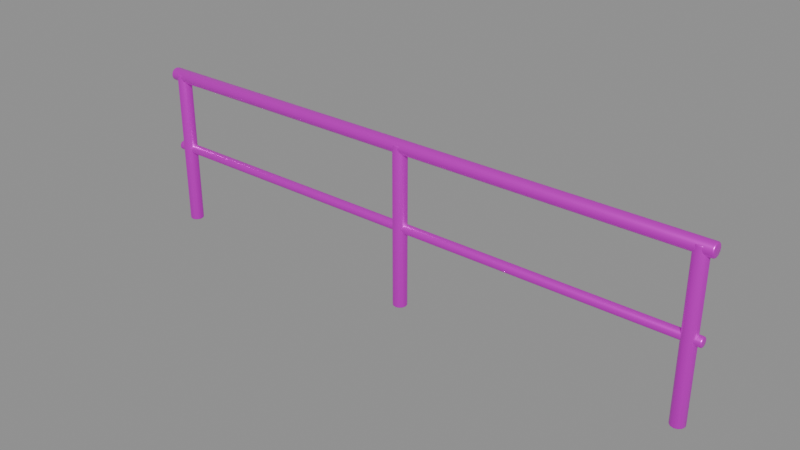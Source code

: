 # Source: railing_segment.blend  (saved by Blender 5.2.45; exported with 4.5.12 LTS)
import bpy
from mathutils import Matrix  # noqa: F401  (used for matrix-valued properties, if any)

bpy.ops.wm.read_factory_settings(use_empty=True)
scene = bpy.context.scene
scene.name = '圆管金属防护栏杆'

# ---- collections
col_sea_scene_orf_railing_segment = bpy.data.collections.new('SEA-SCENE-ORF-RAILING-SEGMENT'); scene.collection.children.link(col_sea_scene_orf_railing_segment)

# ---- images (referenced by path relative to the original .blend; pixels are not part of the script)
import os
ASSET_DIR = os.environ.get("B2B_ASSET_DIR", "")  # directory of the original .blend (textures are referenced by path, not embedded)
HERE = os.path.dirname(os.path.abspath(__file__))  # packed textures are extracted next to this script under _unpacked/

def load_image(name, relpath, width, height, colorspace="sRGB"):
    """Load a texture the original file referenced (path relative to the .blend, or extracted next to this script)."""
    p = next((c for c in (os.path.join(HERE, relpath), os.path.join(ASSET_DIR, relpath)) if relpath and os.path.exists(c)), "")
    if p:
        img = bpy.data.images.load(p, check_existing=True)
        img.name = name
    else:  # same state as the original file: an image datablock whose file is absent (Cycles renders it pink)
        img = bpy.data.images.new(name, width, height)
        img.source = "FILE"
        img.filepath = "//" + (relpath or name)
    img.colorspace_settings.name = colorspace
    return img
img_sea_cabin_timber_8x8_512_png = load_image('sea_cabin_timber_8x8_512.png', 'sea_cabin_timber_8x8_512.png', 1024, 1024, 'sRGB')

# ---- materials (node trees are filled in below, after node groups)
mat_sea_metal = bpy.data.materials.new('SEA_Metal')
mat_sea_metal.use_backface_culling_lightprobe_volume = False

# ---- material node trees
mat_sea_metal.use_nodes = True; mat_sea_metal.node_tree.nodes.clear()
_N = mat_sea_metal.node_tree.nodes; _L = mat_sea_metal.node_tree.links
n0 = _N.new('ShaderNodeOutputMaterial'); n0.name = '材质输出'; n0.location = (0, 0)
n1 = _N.new('ShaderNodeBsdfPrincipled'); n1.name = '原理化 BSDF'; n1.location = (0, 0)
n1.inputs[1].default_value = 0.68
n1.inputs[2].default_value = 0.34
n2 = _N.new('ShaderNodeUVMap'); n2.name = 'UV 贴图'; n2.location = (0, 0)
n2.uv_map = 'PaletteUV'
n3 = _N.new('ShaderNodeTexImage'); n3.name = '图像纹理'; n3.location = (0, 0)
n3.image = img_sea_cabin_timber_8x8_512_png
n3.interpolation = 'Closest'
_L.new(n2.outputs[0], n3.inputs[0])
_L.new(n3.outputs[0], n1.inputs[0])
_L.new(n1.outputs[0], n0.inputs[0])
n0.is_active_output = True

# ---- meshes
me_x = bpy.data.meshes.new('柱体')
me_x.from_pydata([(0.0, 0.045, -2.0), (0.0, 0.045, 2.0), (0.0225, 0.03897, -2.0), (0.0225, 0.03897, 2.0), (0.03897, 0.0225, -2.0), (0.03897, 0.0225, 2.0), (0.045, 0.0, -2.0), (0.045, 0.0, 2.0), (0.03897, -0.0225, -2.0), (0.03897, -0.0225, 2.0), (0.0225, -0.03897, -2.0), (0.0225, -0.03897, 2.0), (0.0, -0.045, -2.0), (0.0, -0.045, 2.0), (-0.0225, -0.03897, -2.0), (-0.0225, -0.03897, 2.0), (-0.03897, -0.0225, -2.0), (-0.03897, -0.0225, 2.0), (-0.045, 0.0, -2.0), (-0.045, 0.0, 2.0), (-0.03897, 0.0225, -2.0), (-0.03897, 0.0225, 2.0), (-0.0225, 0.03897, -2.0), (-0.0225, 0.03897, 2.0)], [], [(0, 1, 3, 2), (2, 3, 5, 4), (4, 5, 7, 6), (6, 7, 9, 8), (8, 9, 11, 10), (10, 11, 13, 12), (12, 13, 15, 14), (14, 15, 17, 16), (16, 17, 19, 18), (18, 19, 21, 20), (3, 1, 23, 21, 19, 17, 15, 13, 11, 9, 7, 5), (20, 21, 23, 22), (22, 23, 1, 0), (0, 2, 4, 6, 8, 10, 12, 14, 16, 18, 20, 22)])
me_x.polygons.foreach_set('use_smooth', [True] * 14)
_uv = me_x.uv_layers.new(name='PaletteUV')
_uv.uv.foreach_set('vector', [0.535, 0.035, 0.59, 0.035, 0.59, 0.09, 0.535, 0.09, 0.535, 0.035, 0.59, 0.035, 0.59, 0.09, 0.535, 0.09, 0.535, 0.035, 0.59, 0.035, 0.59, 0.09, 0.535, 0.09, 0.535, 0.035, 0.59, 0.035, 0.59, 0.09, 0.535, 0.09, 0.535, 0.035, 0.59, 0.035, 0.59, 0.09, 0.535, 0.09, 0.535, 0.035, 0.59, 0.035, 0.59, 0.09, 0.535, 0.09, 0.535, 0.035, 0.59, 0.035, 0.59, 0.09, 0.535, 0.09, 0.535, 0.035, 0.59, 0.035, 0.59, 0.09, 0.535, 0.09, 0.535, 0.035, 0.59, 0.035, 0.59, 0.09, 0.535, 0.09, 0.535, 0.035, 0.59, 0.035, 0.59, 0.09, 0.535, 0.09, 0.535, 0.035, 0.59, 0.035, 0.59, 0.09, 0.535, 0.09, 0.535, 0.035, 0.59, 0.035, 0.59, 0.09, 0.535, 0.09, 0.535, 0.035, 0.59, 0.035, 0.59, 0.09, 0.535, 0.09, 0.535, 0.035, 0.59, 0.035, 0.59, 0.09, 0.535, 0.09, 0.535, 0.035, 0.59, 0.035, 0.59, 0.09, 0.535, 0.09, 0.535, 0.035, 0.59, 0.035, 0.59, 0.09, 0.535, 0.09, 0.535, 0.035, 0.59, 0.035, 0.59, 0.09, 0.535, 0.09, 0.535, 0.035, 0.59, 0.035, 0.59, 0.09, 0.535, 0.09])
me_x.materials.append(mat_sea_metal)
me_x.update()
me_001 = bpy.data.meshes.new('柱体.001')
me_001.from_pydata([(0.0, 0.032, -2.0), (0.0, 0.032, 2.0), (0.016, 0.02771, -2.0), (0.016, 0.02771, 2.0), (0.02771, 0.016, -2.0), (0.02771, 0.016, 2.0), (0.032, 0.0, -2.0), (0.032, 0.0, 2.0), (0.02771, -0.016, -2.0), (0.02771, -0.016, 2.0), (0.016, -0.02771, -2.0), (0.016, -0.02771, 2.0), (0.0, -0.032, -2.0), (0.0, -0.032, 2.0), (-0.016, -0.02771, -2.0), (-0.016, -0.02771, 2.0), (-0.02771, -0.016, -2.0), (-0.02771, -0.016, 2.0), (-0.032, 0.0, -2.0), (-0.032, 0.0, 2.0), (-0.02771, 0.016, -2.0), (-0.02771, 0.016, 2.0), (-0.016, 0.02771, -2.0), (-0.016, 0.02771, 2.0)], [], [(0, 1, 3, 2), (2, 3, 5, 4), (4, 5, 7, 6), (6, 7, 9, 8), (8, 9, 11, 10), (10, 11, 13, 12), (12, 13, 15, 14), (14, 15, 17, 16), (16, 17, 19, 18), (18, 19, 21, 20), (3, 1, 23, 21, 19, 17, 15, 13, 11, 9, 7, 5), (20, 21, 23, 22), (22, 23, 1, 0), (0, 2, 4, 6, 8, 10, 12, 14, 16, 18, 20, 22)])
me_001.polygons.foreach_set('use_smooth', [True] * 14)
_uv = me_001.uv_layers.new(name='PaletteUV')
_uv.uv.foreach_set('vector', [0.285, 0.035, 0.34, 0.035, 0.34, 0.09, 0.285, 0.09, 0.285, 0.035, 0.34, 0.035, 0.34, 0.09, 0.285, 0.09, 0.285, 0.035, 0.34, 0.035, 0.34, 0.09, 0.285, 0.09, 0.285, 0.035, 0.34, 0.035, 0.34, 0.09, 0.285, 0.09, 0.285, 0.035, 0.34, 0.035, 0.34, 0.09, 0.285, 0.09, 0.285, 0.035, 0.34, 0.035, 0.34, 0.09, 0.285, 0.09, 0.285, 0.035, 0.34, 0.035, 0.34, 0.09, 0.285, 0.09, 0.285, 0.035, 0.34, 0.035, 0.34, 0.09, 0.285, 0.09, 0.285, 0.035, 0.34, 0.035, 0.34, 0.09, 0.285, 0.09, 0.285, 0.035, 0.34, 0.035, 0.34, 0.09, 0.285, 0.09, 0.285, 0.035, 0.34, 0.035, 0.34, 0.09, 0.285, 0.09, 0.285, 0.035, 0.34, 0.035, 0.34, 0.09, 0.285, 0.09, 0.285, 0.035, 0.34, 0.035, 0.34, 0.09, 0.285, 0.09, 0.285, 0.035, 0.34, 0.035, 0.34, 0.09, 0.285, 0.09, 0.285, 0.035, 0.34, 0.035, 0.34, 0.09, 0.285, 0.09, 0.285, 0.035, 0.34, 0.035, 0.34, 0.09, 0.285, 0.09, 0.285, 0.035, 0.34, 0.035, 0.34, 0.09, 0.285, 0.09, 0.285, 0.035, 0.34, 0.035, 0.34, 0.09, 0.285, 0.09])
me_001.materials.append(mat_sea_metal)
me_001.update()
me_002 = bpy.data.meshes.new('柱体.002')
me_002.from_pydata([(0.0, 0.048, -0.55), (0.0, 0.048, 0.55), (0.024, 0.04157, -0.55), (0.024, 0.04157, 0.55), (0.04157, 0.024, -0.55), (0.04157, 0.024, 0.55), (0.048, 0.0, -0.55), (0.048, 0.0, 0.55), (0.04157, -0.024, -0.55), (0.04157, -0.024, 0.55), (0.024, -0.04157, -0.55), (0.024, -0.04157, 0.55), (0.0, -0.048, -0.55), (0.0, -0.048, 0.55), (-0.024, -0.04157, -0.55), (-0.024, -0.04157, 0.55), (-0.04157, -0.024, -0.55), (-0.04157, -0.024, 0.55), (-0.048, 0.0, -0.55), (-0.048, 0.0, 0.55), (-0.04157, 0.024, -0.55), (-0.04157, 0.024, 0.55), (-0.024, 0.04157, -0.55), (-0.024, 0.04157, 0.55)], [], [(0, 1, 3, 2), (2, 3, 5, 4), (4, 5, 7, 6), (6, 7, 9, 8), (8, 9, 11, 10), (10, 11, 13, 12), (12, 13, 15, 14), (14, 15, 17, 16), (16, 17, 19, 18), (18, 19, 21, 20), (3, 1, 23, 21, 19, 17, 15, 13, 11, 9, 7, 5), (20, 21, 23, 22), (22, 23, 1, 0), (0, 2, 4, 6, 8, 10, 12, 14, 16, 18, 20, 22)])
me_002.polygons.foreach_set('use_smooth', [True] * 14)
_uv = me_002.uv_layers.new(name='PaletteUV')
_uv.uv.foreach_set('vector', [0.535, 0.035, 0.59, 0.035, 0.59, 0.09, 0.535, 0.09, 0.535, 0.035, 0.59, 0.035, 0.59, 0.09, 0.535, 0.09, 0.535, 0.035, 0.59, 0.035, 0.59, 0.09, 0.535, 0.09, 0.535, 0.035, 0.59, 0.035, 0.59, 0.09, 0.535, 0.09, 0.535, 0.035, 0.59, 0.035, 0.59, 0.09, 0.535, 0.09, 0.535, 0.035, 0.59, 0.035, 0.59, 0.09, 0.535, 0.09, 0.535, 0.035, 0.59, 0.035, 0.59, 0.09, 0.535, 0.09, 0.535, 0.035, 0.59, 0.035, 0.59, 0.09, 0.535, 0.09, 0.535, 0.035, 0.59, 0.035, 0.59, 0.09, 0.535, 0.09, 0.535, 0.035, 0.59, 0.035, 0.59, 0.09, 0.535, 0.09, 0.535, 0.035, 0.59, 0.035, 0.59, 0.09, 0.535, 0.09, 0.535, 0.035, 0.59, 0.035, 0.59, 0.09, 0.535, 0.09, 0.535, 0.035, 0.59, 0.035, 0.59, 0.09, 0.535, 0.09, 0.535, 0.035, 0.59, 0.035, 0.59, 0.09, 0.535, 0.09, 0.535, 0.035, 0.59, 0.035, 0.59, 0.09, 0.535, 0.09, 0.535, 0.035, 0.59, 0.035, 0.59, 0.09, 0.535, 0.09, 0.535, 0.035, 0.59, 0.035, 0.59, 0.09, 0.535, 0.09, 0.535, 0.035, 0.59, 0.035, 0.59, 0.09, 0.535, 0.09])
me_002.materials.append(mat_sea_metal)
me_002.update()
me_003 = bpy.data.meshes.new('柱体.003')
me_003.from_pydata([(0.0, 0.048, -0.55), (0.0, 0.048, 0.55), (0.024, 0.04157, -0.55), (0.024, 0.04157, 0.55), (0.04157, 0.024, -0.55), (0.04157, 0.024, 0.55), (0.048, 0.0, -0.55), (0.048, 0.0, 0.55), (0.04157, -0.024, -0.55), (0.04157, -0.024, 0.55), (0.024, -0.04157, -0.55), (0.024, -0.04157, 0.55), (0.0, -0.048, -0.55), (0.0, -0.048, 0.55), (-0.024, -0.04157, -0.55), (-0.024, -0.04157, 0.55), (-0.04157, -0.024, -0.55), (-0.04157, -0.024, 0.55), (-0.048, 0.0, -0.55), (-0.048, 0.0, 0.55), (-0.04157, 0.024, -0.55), (-0.04157, 0.024, 0.55), (-0.024, 0.04157, -0.55), (-0.024, 0.04157, 0.55)], [], [(0, 1, 3, 2), (2, 3, 5, 4), (4, 5, 7, 6), (6, 7, 9, 8), (8, 9, 11, 10), (10, 11, 13, 12), (12, 13, 15, 14), (14, 15, 17, 16), (16, 17, 19, 18), (18, 19, 21, 20), (3, 1, 23, 21, 19, 17, 15, 13, 11, 9, 7, 5), (20, 21, 23, 22), (22, 23, 1, 0), (0, 2, 4, 6, 8, 10, 12, 14, 16, 18, 20, 22)])
me_003.polygons.foreach_set('use_smooth', [True] * 14)
_uv = me_003.uv_layers.new(name='PaletteUV')
_uv.uv.foreach_set('vector', [0.535, 0.035, 0.59, 0.035, 0.59, 0.09, 0.535, 0.09, 0.535, 0.035, 0.59, 0.035, 0.59, 0.09, 0.535, 0.09, 0.535, 0.035, 0.59, 0.035, 0.59, 0.09, 0.535, 0.09, 0.535, 0.035, 0.59, 0.035, 0.59, 0.09, 0.535, 0.09, 0.535, 0.035, 0.59, 0.035, 0.59, 0.09, 0.535, 0.09, 0.535, 0.035, 0.59, 0.035, 0.59, 0.09, 0.535, 0.09, 0.535, 0.035, 0.59, 0.035, 0.59, 0.09, 0.535, 0.09, 0.535, 0.035, 0.59, 0.035, 0.59, 0.09, 0.535, 0.09, 0.535, 0.035, 0.59, 0.035, 0.59, 0.09, 0.535, 0.09, 0.535, 0.035, 0.59, 0.035, 0.59, 0.09, 0.535, 0.09, 0.535, 0.035, 0.59, 0.035, 0.59, 0.09, 0.535, 0.09, 0.535, 0.035, 0.59, 0.035, 0.59, 0.09, 0.535, 0.09, 0.535, 0.035, 0.59, 0.035, 0.59, 0.09, 0.535, 0.09, 0.535, 0.035, 0.59, 0.035, 0.59, 0.09, 0.535, 0.09, 0.535, 0.035, 0.59, 0.035, 0.59, 0.09, 0.535, 0.09, 0.535, 0.035, 0.59, 0.035, 0.59, 0.09, 0.535, 0.09, 0.535, 0.035, 0.59, 0.035, 0.59, 0.09, 0.535, 0.09, 0.535, 0.035, 0.59, 0.035, 0.59, 0.09, 0.535, 0.09])
me_003.materials.append(mat_sea_metal)
me_003.update()
me_004 = bpy.data.meshes.new('柱体.004')
me_004.from_pydata([(0.0, 0.048, -0.55), (0.0, 0.048, 0.55), (0.024, 0.04157, -0.55), (0.024, 0.04157, 0.55), (0.04157, 0.024, -0.55), (0.04157, 0.024, 0.55), (0.048, 0.0, -0.55), (0.048, 0.0, 0.55), (0.04157, -0.024, -0.55), (0.04157, -0.024, 0.55), (0.024, -0.04157, -0.55), (0.024, -0.04157, 0.55), (0.0, -0.048, -0.55), (0.0, -0.048, 0.55), (-0.024, -0.04157, -0.55), (-0.024, -0.04157, 0.55), (-0.04157, -0.024, -0.55), (-0.04157, -0.024, 0.55), (-0.048, 0.0, -0.55), (-0.048, 0.0, 0.55), (-0.04157, 0.024, -0.55), (-0.04157, 0.024, 0.55), (-0.024, 0.04157, -0.55), (-0.024, 0.04157, 0.55)], [], [(0, 1, 3, 2), (2, 3, 5, 4), (4, 5, 7, 6), (6, 7, 9, 8), (8, 9, 11, 10), (10, 11, 13, 12), (12, 13, 15, 14), (14, 15, 17, 16), (16, 17, 19, 18), (18, 19, 21, 20), (3, 1, 23, 21, 19, 17, 15, 13, 11, 9, 7, 5), (20, 21, 23, 22), (22, 23, 1, 0), (0, 2, 4, 6, 8, 10, 12, 14, 16, 18, 20, 22)])
me_004.polygons.foreach_set('use_smooth', [True] * 14)
_uv = me_004.uv_layers.new(name='PaletteUV')
_uv.uv.foreach_set('vector', [0.535, 0.035, 0.59, 0.035, 0.59, 0.09, 0.535, 0.09, 0.535, 0.035, 0.59, 0.035, 0.59, 0.09, 0.535, 0.09, 0.535, 0.035, 0.59, 0.035, 0.59, 0.09, 0.535, 0.09, 0.535, 0.035, 0.59, 0.035, 0.59, 0.09, 0.535, 0.09, 0.535, 0.035, 0.59, 0.035, 0.59, 0.09, 0.535, 0.09, 0.535, 0.035, 0.59, 0.035, 0.59, 0.09, 0.535, 0.09, 0.535, 0.035, 0.59, 0.035, 0.59, 0.09, 0.535, 0.09, 0.535, 0.035, 0.59, 0.035, 0.59, 0.09, 0.535, 0.09, 0.535, 0.035, 0.59, 0.035, 0.59, 0.09, 0.535, 0.09, 0.535, 0.035, 0.59, 0.035, 0.59, 0.09, 0.535, 0.09, 0.535, 0.035, 0.59, 0.035, 0.59, 0.09, 0.535, 0.09, 0.535, 0.035, 0.59, 0.035, 0.59, 0.09, 0.535, 0.09, 0.535, 0.035, 0.59, 0.035, 0.59, 0.09, 0.535, 0.09, 0.535, 0.035, 0.59, 0.035, 0.59, 0.09, 0.535, 0.09, 0.535, 0.035, 0.59, 0.035, 0.59, 0.09, 0.535, 0.09, 0.535, 0.035, 0.59, 0.035, 0.59, 0.09, 0.535, 0.09, 0.535, 0.035, 0.59, 0.035, 0.59, 0.09, 0.535, 0.09, 0.535, 0.035, 0.59, 0.035, 0.59, 0.09, 0.535, 0.09])
me_004.materials.append(mat_sea_metal)
me_004.update()

# ---- objects
ob_railing_segment = bpy.data.objects.new('railing_segment_组件根', None)
ob_x = bpy.data.objects.new('栏杆顶管', me_x)
ob_x_1 = bpy.data.objects.new('栏杆中管', me_001)
ob_x_2 = bpy.data.objects.new('栏杆立柱', me_002)
ob_001 = bpy.data.objects.new('栏杆立柱.001', me_003)
ob_002 = bpy.data.objects.new('栏杆立柱.002', me_004)

# ---- transforms, parenting, visibility, modifiers, constraints
ob_railing_segment.location = (0.0, 0.0, 0.0)
ob_x.parent = ob_railing_segment
ob_x.location = (0.0, 0.0, 1.08)
ob_x.rotation_euler = (1.571, -0.0, 1.571)
_m = ob_x.modifiers.new('实体柔边', 'BEVEL')
_m.width = 0.008
_m.width_pct = 0.008
_m.segments = 3
ob_x_1.parent = ob_railing_segment
ob_x_1.location = (0.0, 0.0, 0.55)
ob_x_1.rotation_euler = (1.571, -0.0, 1.571)
_m = ob_x_1.modifiers.new('实体柔边', 'BEVEL')
_m.width = 0.008
_m.width_pct = 0.008
_m.segments = 3
ob_x_2.parent = ob_railing_segment
ob_x_2.location = (-1.92, 0.0, 0.55)
ob_x_2.rotation_euler = (0.0, 0.0, -3.142)
_m = ob_x_2.modifiers.new('实体柔边', 'BEVEL')
_m.width = 0.008
_m.width_pct = 0.008
_m.segments = 3
ob_001.parent = ob_railing_segment
ob_001.location = (0.0, 0.0, 0.55)
ob_001.rotation_euler = (0.0, 0.0, -3.142)
_m = ob_001.modifiers.new('实体柔边', 'BEVEL')
_m.width = 0.008
_m.width_pct = 0.008
_m.segments = 3
ob_002.parent = ob_railing_segment
ob_002.location = (1.92, 0.0, 0.55)
_m = ob_002.modifiers.new('实体柔边', 'BEVEL')
_m.width = 0.008
_m.width_pct = 0.008
_m.segments = 3

# ---- collection membership
col_sea_scene_orf_railing_segment.objects.link(ob_railing_segment)
col_sea_scene_orf_railing_segment.objects.link(ob_x)
col_sea_scene_orf_railing_segment.objects.link(ob_x_1)
col_sea_scene_orf_railing_segment.objects.link(ob_x_2)
col_sea_scene_orf_railing_segment.objects.link(ob_001)
col_sea_scene_orf_railing_segment.objects.link(ob_002)

# ---- scene / render settings (as saved in the file)
scene.frame_start = 1; scene.frame_end = 250; scene.frame_set(1)
scene.render.engine = 'BLENDER_EEVEE_NEXT'
scene.render.bake_bias = 0.0
scene.render.bake_samples = 0
scene.render.compositor_device = 'GPU'
scene.eevee.use_volume_custom_range = False
scene.eevee.fast_gi_thickness_near = 0.1
scene.eevee.fast_gi_thickness_far = 0.0
scene.eevee.ray_tracing_options.screen_trace_thickness = 0.1
bpy.context.view_layer.update()

# ---- added for rendering (the .blend has no active camera and no usable light): camera, sun + grey world if the file has none
cam_auto = bpy.data.cameras.new('AutoCamera')
cam_auto.lens = 50.0
cam_auto.sensor_width = 36.0
cam_auto.clip_end = 1000.0
ob_auto_camera = bpy.data.objects.new('AutoCamera', cam_auto)
scene.collection.objects.link(ob_auto_camera)
ob_auto_camera.location = (3.84551, -4.61461, 3.63891)
ob_auto_camera.rotation_euler = (1.09748, -7.21219e-08, 0.694738)
scene.camera = ob_auto_camera
light_auto_sun = bpy.data.lights.new('AutoSun', 'SUN')
light_auto_sun.energy = 3.0
light_auto_sun.angle = 0.0523599
ob_auto_sun = bpy.data.objects.new('AutoSun', light_auto_sun)
scene.collection.objects.link(ob_auto_sun)
ob_auto_sun.rotation_euler = (0.872665, 0.174533, 0.523599)
if scene.world is None:
    world_auto = bpy.data.worlds.new('AutoWorld')
    world_auto.color = (0.3, 0.3, 0.3)
    scene.world = world_auto
bpy.context.view_layer.update()
